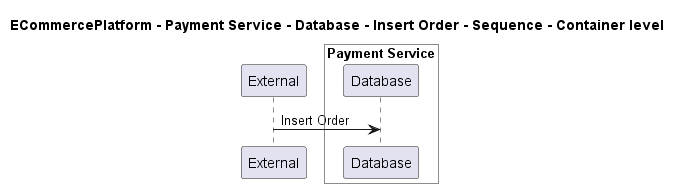

The diagram above was rendered by PlantUML. Its source (embedded in the PNG):
@startuml
!pragma layout smetana

title ECommercePlatform - Payment Service - Database - Insert Order - Sequence - Container level

participant "External" as C4InterFlow.SoftwareSystems.ExternalSystem

box "Payment Service" #White
    participant "Database" as ECommercePlatform.SoftwareSystems.PaymentService.Containers.Database
end box


C4InterFlow.SoftwareSystems.ExternalSystem -> ECommercePlatform.SoftwareSystems.PaymentService.Containers.Database : Insert Order


@enduml